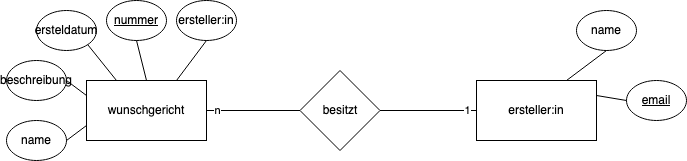

The diagram above was exported from draw.io. Its source (the exported page's mxGraphModel, read from the mxfile embedded in the PNG):
<mxGraphModel dx="477" dy="295" grid="1" gridSize="10" guides="1" tooltips="1" connect="1" arrows="1" fold="1" page="1" pageScale="1" pageWidth="827" pageHeight="1169" math="0" shadow="0">
  <root>
    <mxCell id="0" />
    <mxCell id="1" parent="0" />
    <mxCell id="1aFDhg9Zutye6TePF8QN-2" value="wunschgericht" style="rounded=0;whiteSpace=wrap;html=1;" vertex="1" parent="1">
      <mxGeometry x="120" y="160" width="120" height="60" as="geometry" />
    </mxCell>
    <mxCell id="1aFDhg9Zutye6TePF8QN-3" value="name" style="ellipse;whiteSpace=wrap;html=1;" vertex="1" parent="1">
      <mxGeometry x="40" y="200" width="60" height="40" as="geometry" />
    </mxCell>
    <mxCell id="1aFDhg9Zutye6TePF8QN-4" value="besitzt" style="rhombus;whiteSpace=wrap;html=1;" vertex="1" parent="1">
      <mxGeometry x="333.5" y="150" width="80" height="80" as="geometry" />
    </mxCell>
    <mxCell id="1aFDhg9Zutye6TePF8QN-5" value="beschreibung" style="ellipse;whiteSpace=wrap;html=1;" vertex="1" parent="1">
      <mxGeometry x="40" y="140" width="60" height="40" as="geometry" />
    </mxCell>
    <mxCell id="1aFDhg9Zutye6TePF8QN-6" value="ersteldatum" style="ellipse;whiteSpace=wrap;html=1;" vertex="1" parent="1">
      <mxGeometry x="70" y="90" width="60" height="40" as="geometry" />
    </mxCell>
    <mxCell id="1aFDhg9Zutye6TePF8QN-7" value="&lt;u&gt;nummer&lt;/u&gt;" style="ellipse;whiteSpace=wrap;html=1;" vertex="1" parent="1">
      <mxGeometry x="140" y="80" width="60" height="40" as="geometry" />
    </mxCell>
    <mxCell id="1aFDhg9Zutye6TePF8QN-8" value="ersteller:in" style="rounded=0;whiteSpace=wrap;html=1;" vertex="1" parent="1">
      <mxGeometry x="510" y="160" width="120" height="60" as="geometry" />
    </mxCell>
    <mxCell id="1aFDhg9Zutye6TePF8QN-9" value="name" style="ellipse;whiteSpace=wrap;html=1;" vertex="1" parent="1">
      <mxGeometry x="610" y="90" width="60" height="40" as="geometry" />
    </mxCell>
    <mxCell id="1aFDhg9Zutye6TePF8QN-10" value="&lt;u&gt;email&lt;/u&gt;" style="ellipse;whiteSpace=wrap;html=1;" vertex="1" parent="1">
      <mxGeometry x="660" y="160" width="60" height="40" as="geometry" />
    </mxCell>
    <mxCell id="1aFDhg9Zutye6TePF8QN-11" value="" style="endArrow=none;html=1;rounded=0;exitX=1;exitY=0.5;exitDx=0;exitDy=0;entryX=0;entryY=0.75;entryDx=0;entryDy=0;" edge="1" parent="1" source="1aFDhg9Zutye6TePF8QN-3" target="1aFDhg9Zutye6TePF8QN-2">
      <mxGeometry width="50" height="50" relative="1" as="geometry">
        <mxPoint x="160" y="350" as="sourcePoint" />
        <mxPoint x="210" y="300" as="targetPoint" />
      </mxGeometry>
    </mxCell>
    <mxCell id="1aFDhg9Zutye6TePF8QN-12" value="" style="endArrow=none;html=1;rounded=0;exitX=1;exitY=0.5;exitDx=0;exitDy=0;entryX=0;entryY=0.25;entryDx=0;entryDy=0;" edge="1" parent="1" source="1aFDhg9Zutye6TePF8QN-5" target="1aFDhg9Zutye6TePF8QN-2">
      <mxGeometry width="50" height="50" relative="1" as="geometry">
        <mxPoint x="110" y="190" as="sourcePoint" />
        <mxPoint x="220" y="310" as="targetPoint" />
      </mxGeometry>
    </mxCell>
    <mxCell id="1aFDhg9Zutye6TePF8QN-13" value="" style="endArrow=none;html=1;rounded=0;exitX=1;exitY=1;exitDx=0;exitDy=0;entryX=0.25;entryY=0;entryDx=0;entryDy=0;" edge="1" parent="1" source="1aFDhg9Zutye6TePF8QN-6" target="1aFDhg9Zutye6TePF8QN-2">
      <mxGeometry width="50" height="50" relative="1" as="geometry">
        <mxPoint x="180" y="370" as="sourcePoint" />
        <mxPoint x="230" y="320" as="targetPoint" />
      </mxGeometry>
    </mxCell>
    <mxCell id="1aFDhg9Zutye6TePF8QN-14" value="" style="endArrow=none;html=1;rounded=0;exitX=0.5;exitY=1;exitDx=0;exitDy=0;" edge="1" parent="1" source="1aFDhg9Zutye6TePF8QN-7">
      <mxGeometry width="50" height="50" relative="1" as="geometry">
        <mxPoint x="190" y="380" as="sourcePoint" />
        <mxPoint x="180" y="160" as="targetPoint" />
      </mxGeometry>
    </mxCell>
    <mxCell id="1aFDhg9Zutye6TePF8QN-15" value="" style="endArrow=none;html=1;rounded=0;exitX=1;exitY=0.5;exitDx=0;exitDy=0;entryX=0;entryY=0.5;entryDx=0;entryDy=0;" edge="1" parent="1" source="1aFDhg9Zutye6TePF8QN-2" target="1aFDhg9Zutye6TePF8QN-4">
      <mxGeometry width="50" height="50" relative="1" as="geometry">
        <mxPoint x="200" y="390" as="sourcePoint" />
        <mxPoint x="250" y="340" as="targetPoint" />
      </mxGeometry>
    </mxCell>
    <mxCell id="1aFDhg9Zutye6TePF8QN-20" value="n" style="edgeLabel;html=1;align=center;verticalAlign=middle;resizable=0;points=[];" vertex="1" connectable="0" parent="1aFDhg9Zutye6TePF8QN-15">
      <mxGeometry x="-0.3048" relative="1" as="geometry">
        <mxPoint x="-22" as="offset" />
      </mxGeometry>
    </mxCell>
    <mxCell id="1aFDhg9Zutye6TePF8QN-16" value="" style="endArrow=none;html=1;rounded=0;exitX=1;exitY=0.5;exitDx=0;exitDy=0;entryX=0;entryY=0.5;entryDx=0;entryDy=0;" edge="1" parent="1" source="1aFDhg9Zutye6TePF8QN-4" target="1aFDhg9Zutye6TePF8QN-8">
      <mxGeometry width="50" height="50" relative="1" as="geometry">
        <mxPoint x="210" y="400" as="sourcePoint" />
        <mxPoint x="260" y="350" as="targetPoint" />
      </mxGeometry>
    </mxCell>
    <mxCell id="1aFDhg9Zutye6TePF8QN-21" value="1" style="edgeLabel;html=1;align=center;verticalAlign=middle;resizable=0;points=[];" vertex="1" connectable="0" parent="1aFDhg9Zutye6TePF8QN-16">
      <mxGeometry x="-0.1295" y="1" relative="1" as="geometry">
        <mxPoint x="45" y="1" as="offset" />
      </mxGeometry>
    </mxCell>
    <mxCell id="1aFDhg9Zutye6TePF8QN-17" value="" style="endArrow=none;html=1;rounded=0;exitX=0.5;exitY=1;exitDx=0;exitDy=0;entryX=0.75;entryY=0;entryDx=0;entryDy=0;" edge="1" parent="1" source="1aFDhg9Zutye6TePF8QN-9" target="1aFDhg9Zutye6TePF8QN-8">
      <mxGeometry width="50" height="50" relative="1" as="geometry">
        <mxPoint x="220" y="410" as="sourcePoint" />
        <mxPoint x="270" y="360" as="targetPoint" />
      </mxGeometry>
    </mxCell>
    <mxCell id="1aFDhg9Zutye6TePF8QN-18" value="" style="endArrow=none;html=1;rounded=0;entryX=0;entryY=0.5;entryDx=0;entryDy=0;exitX=1;exitY=0.25;exitDx=0;exitDy=0;" edge="1" parent="1" source="1aFDhg9Zutye6TePF8QN-8" target="1aFDhg9Zutye6TePF8QN-10">
      <mxGeometry width="50" height="50" relative="1" as="geometry">
        <mxPoint x="230" y="420" as="sourcePoint" />
        <mxPoint x="280" y="370" as="targetPoint" />
      </mxGeometry>
    </mxCell>
    <mxCell id="1aFDhg9Zutye6TePF8QN-22" value="ersteller:in" style="ellipse;whiteSpace=wrap;html=1;" vertex="1" parent="1">
      <mxGeometry x="210" y="80" width="60" height="40" as="geometry" />
    </mxCell>
    <mxCell id="1aFDhg9Zutye6TePF8QN-23" value="" style="endArrow=none;html=1;rounded=0;entryX=0.5;entryY=1;entryDx=0;entryDy=0;exitX=0.75;exitY=0;exitDx=0;exitDy=0;" edge="1" parent="1" source="1aFDhg9Zutye6TePF8QN-2" target="1aFDhg9Zutye6TePF8QN-22">
      <mxGeometry width="50" height="50" relative="1" as="geometry">
        <mxPoint x="240" y="230" as="sourcePoint" />
        <mxPoint x="290" y="180" as="targetPoint" />
      </mxGeometry>
    </mxCell>
  </root>
</mxGraphModel>